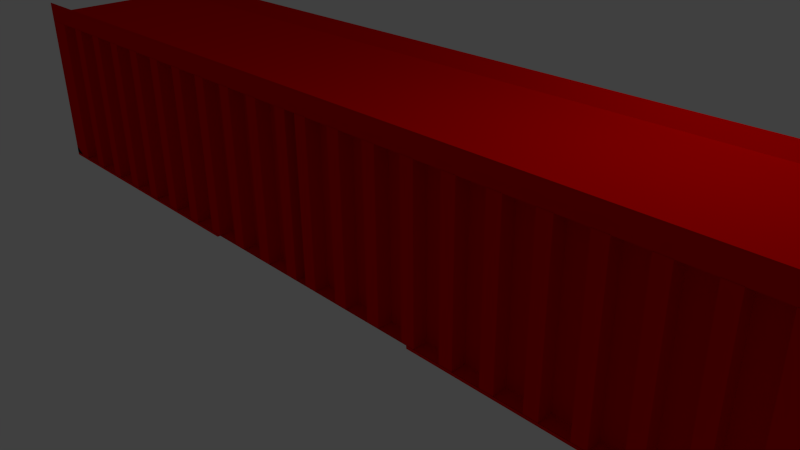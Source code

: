 # Source: container.blend  (saved by Blender 2.63.0; exported with 4.5.12 LTS)
import bpy
from mathutils import Matrix  # noqa: F401  (used for matrix-valued properties, if any)

bpy.ops.wm.read_factory_settings(use_empty=True)
scene = bpy.context.scene
scene.name = 'Scene'

# ---- collections
col_collection_1 = bpy.data.collections.new('Collection 1'); scene.collection.children.link(col_collection_1)

# ---- materials (node trees are filled in below, after node groups)
mat_container = bpy.data.materials.new('Container')
mat_container.alpha_threshold = 0.0
mat_container.use_transparent_shadow = False
mat_container.diffuse_color = (0.8, 0.0, 0.0, 1.0)
mat_container.roughness = 0.5
mat_container.line_color = (0.0, 0.0, 0.0, 1.0)

# ---- material node trees

# ---- world
world_world = bpy.data.worlds.new('World'); scene.world = world_world
world_world.color = (0.05088, 0.05088, 0.05088)
world_world.use_sun_shadow = False
world_world.sun_shadow_jitter_overblur = 0.0
world_world.cycles.sampling_method = 'MANUAL'
world_world.cycles.sample_map_resolution = 256

# ---- cameras
cam_camera = bpy.data.cameras.new('Camera')
cam_camera.clip_end = 100.0
cam_camera.lens = 35.0
cam_camera.sensor_width = 32.0
cam_camera.sensor_height = 18.0
cam_camera.ortho_scale = 7.314
cam_camera.dof.focus_distance = 0.0
cam_camera.dof.aperture_fstop = 128.0

# ---- lights
light_lamp = bpy.data.lights.new('Lamp', 'POINT')
light_lamp.transmission_factor = 0.0
light_lamp.cutoff_distance = 30.0
light_lamp.energy = 100.0
light_lamp.shadow_buffer_clip_start = 1.001
light_lamp.shadow_soft_size = 1.0
light_lamp.shadow_maximum_resolution = 0.006
light_lamp.use_absolute_resolution = True
light_lamp.cycles.use_multiple_importance_sampling = False

# ---- meshes
me_cube = bpy.data.meshes.new('Cube')
me_cube.from_pydata([(5.915, 0.0, 0.04), (6.005, -1.17, 0.04), (6.005, 0.0, 2.33), (6.005, -1.17, 2.49), (5.915, 0.0, 2.215), (6.005, -1.17, 2.215), (0.0, 0.0, 2.33), (6.005, -1.17, 2.217), (5.915, 0.0, 2.217), (0.09254, 0.0, 2.33), (0.2776, 0.0, 2.33), (0.4627, 0.0, 2.33), (0.6478, 0.0, 2.33), (0.8328, 0.0, 2.33), (1.018, 0.0, 2.33), (1.203, 0.0, 2.33), (1.388, 0.0, 2.33), (1.573, 0.0, 2.33), (1.758, 0.0, 2.33), (1.943, 0.0, 2.33), (2.128, 0.0, 2.33), (2.313, 0.0, 2.33), (2.499, 0.0, 2.33), (2.684, 0.0, 2.33), (2.869, 0.0, 2.33), (3.054, 0.0, 2.33), (3.239, 0.0, 2.33), (3.424, 0.0, 2.33), (3.609, 0.0, 2.33), (3.794, 0.0, 2.33), (3.979, 0.0, 2.33), (4.164, 0.0, 2.33), (4.349, 0.0, 2.33), (4.534, 0.0, 2.33), (4.719, 0.0, 2.33), (4.905, 0.0, 2.33), (5.09, 0.0, 2.33), (5.275, 0.0, 2.33), (5.46, 0.0, 2.33), (5.645, 0.0, 2.33), (5.83, 0.0, 2.33), (5.73, 0.0, 0.04), (5.545, 0.0, 0.04), (5.36, 0.0, 0.04), (5.175, 0.0, 0.04), (4.99, 0.0, 0.04), (4.805, 0.0, 0.04), (4.619, 0.0, 0.04), (4.434, 0.0, 0.04), (4.249, 0.0, 0.04), (4.064, 0.0, 0.04), (3.879, 0.0, 0.04), (3.694, 0.0, 0.04), (3.509, 0.0, 0.04), (3.324, 0.0, 0.04), (3.139, 0.0, 0.04), (2.954, 0.0, 0.04), (2.769, 0.0, 0.04), (2.584, 0.0, 0.04), (2.399, 0.0, 0.04), (2.213, 0.0, 0.04), (2.028, 0.0, 0.04), (1.843, 0.0, 0.04), (1.658, 0.0, 0.04), (1.473, 0.0, 0.04), (1.288, 0.0, 0.04), (1.103, 0.0, 0.04), (0.9179, 0.0, 0.04), (0.7328, 0.0, 0.04), (0.5478, 0.0, 0.04), (0.3627, 0.0, 0.04), (0.1776, 0.0, 0.04), (0.0, 0.0, 0.04), (0.0, 0.0, 0.04), (5.83, -1.17, 2.49), (5.645, -1.17, 2.49), (5.46, -1.17, 2.49), (5.275, -1.17, 2.49), (5.09, -1.17, 2.49), (4.905, -1.17, 2.49), (4.719, -1.17, 2.49), (4.534, -1.17, 2.49), (4.349, -1.17, 2.49), (4.164, -1.17, 2.49), (3.979, -1.17, 2.49), (3.794, -1.17, 2.49), (3.609, -1.17, 2.49), (3.424, -1.17, 2.49), (3.239, -1.17, 2.49), (3.054, -1.17, 2.49), (2.869, -1.17, 2.49), (2.684, -1.17, 2.49), (2.499, -1.17, 2.49), (2.313, -1.17, 2.49), (2.128, -1.17, 2.49), (1.943, -1.17, 2.49), (1.758, -1.17, 2.49), (1.573, -1.17, 2.49), (1.388, -1.17, 2.49), (1.203, -1.17, 2.49), (1.018, -1.17, 2.49), (0.8328, -1.17, 2.49), (0.6478, -1.17, 2.49), (0.4627, -1.17, 2.49), (0.2776, -1.17, 2.49), (0.09254, -1.17, 2.49), (0.0, -1.17, 2.49), (0.0, -1.17, 0.04), (0.09254, -1.17, 0.04), (0.2776, -1.17, 0.04), (0.4627, -1.17, 0.04), (0.6478, -1.17, 0.04), (0.8328, -1.17, 0.04), (1.018, -1.17, 0.04), (1.203, -1.17, 0.04), (1.388, -1.17, 0.04), (1.573, -1.17, 0.04), (1.758, -1.17, 0.04), (1.943, -1.17, 0.04), (2.128, -1.17, 0.04), (2.313, -1.17, 0.04), (2.499, -1.17, 0.04), (2.684, -1.17, 0.04), (2.869, -1.17, 0.04), (3.054, -1.17, 0.04), (3.239, -1.17, 0.04), (3.424, -1.17, 0.04), (3.609, -1.17, 0.04), (3.794, -1.17, 0.04), (3.979, -1.17, 0.04), (4.164, -1.17, 0.04), (4.349, -1.17, 0.04), (4.534, -1.17, 0.04), (4.719, -1.17, 0.04), (4.905, -1.17, 0.04), (5.09, -1.17, 0.04), (5.275, -1.17, 0.04), (5.46, -1.17, 0.04), (5.645, -1.17, 0.04), (5.83, -1.17, 0.04), (5.73, 0.0, 2.215), (5.545, 0.0, 2.215), (5.36, 0.0, 2.215), (5.175, 0.0, 2.215), (4.99, 0.0, 2.215), (4.805, 0.0, 2.215), (4.619, 0.0, 2.215), (4.434, 0.0, 2.215), (4.249, 0.0, 2.215), (4.064, 0.0, 2.215), (3.879, 0.0, 2.215), (3.694, 0.0, 2.215), (3.509, 0.0, 2.215), (3.324, 0.0, 2.215), (3.139, 0.0, 2.215), (2.954, 0.0, 2.215), (2.769, 0.0, 2.215), (2.584, 0.0, 2.215), (2.399, 0.0, 2.215), (2.213, 0.0, 2.215), (2.028, 0.0, 2.215), (1.843, 0.0, 2.215), (1.658, 0.0, 2.215), (1.473, 0.0, 2.215), (1.288, 0.0, 2.215), (1.103, 0.0, 2.215), (0.9179, 0.0, 2.215), (0.7328, 0.0, 2.215), (0.5478, 0.0, 2.215), (0.3627, 0.0, 2.215), (0.1776, 0.0, 2.215), (0.0, 0.0, 2.215), (0.0, 0.0, 2.215), (0.0, -1.17, 2.215), (0.09254, -1.17, 2.215), (0.2776, -1.17, 2.215), (0.4627, -1.17, 2.215), (0.6478, -1.17, 2.215), (0.8328, -1.17, 2.215), (1.018, -1.17, 2.215), (1.203, -1.17, 2.215), (1.388, -1.17, 2.215), (1.573, -1.17, 2.215), (1.758, -1.17, 2.215), (1.943, -1.17, 2.215), (2.128, -1.17, 2.215), (2.313, -1.17, 2.215), (2.499, -1.17, 2.215), (2.684, -1.17, 2.215), (2.869, -1.17, 2.215), (3.054, -1.17, 2.215), (3.239, -1.17, 2.215), (3.424, -1.17, 2.215), (3.609, -1.17, 2.215), (3.794, -1.17, 2.215), (3.979, -1.17, 2.215), (4.164, -1.17, 2.215), (4.349, -1.17, 2.215), (4.534, -1.17, 2.215), (4.719, -1.17, 2.215), (4.905, -1.17, 2.215), (5.09, -1.17, 2.215), (5.275, -1.17, 2.215), (5.46, -1.17, 2.215), (5.645, -1.17, 2.215), (5.83, -1.17, 2.215), (0.0, -0.97, 2.217), (0.09254, -0.97, 2.217), (0.2776, -0.97, 2.217), (0.4627, -0.97, 2.217), (0.6478, -0.97, 2.217), (0.8328, -0.97, 2.217), (1.018, -0.97, 2.217), (1.203, -0.97, 2.217), (1.388, -0.97, 2.217), (1.573, -0.97, 2.217), (1.758, -0.97, 2.217), (1.943, -0.97, 2.217), (2.128, -0.97, 2.217), (2.313, -0.97, 2.217), (2.499, -0.97, 2.217), (2.684, -0.97, 2.217), (2.869, -0.97, 2.217), (3.054, -0.97, 2.217), (3.239, -0.97, 2.217), (3.424, -0.97, 2.217), (3.609, -0.97, 2.217), (3.794, -0.97, 2.217), (3.979, -0.97, 2.217), (4.164, -0.97, 2.217), (4.349, -0.97, 2.217), (4.534, -0.97, 2.217), (4.719, -0.97, 2.217), (4.905, -0.97, 2.217), (5.09, -0.97, 2.217), (5.275, -0.97, 2.217), (5.46, -0.97, 2.217), (5.645, -0.97, 2.217), (5.83, -0.97, 2.217), (5.73, 0.0, 2.217), (5.545, 0.0, 2.217), (5.36, 0.0, 2.217), (5.175, 0.0, 2.217), (4.99, 0.0, 2.217), (4.805, 0.0, 2.217), (4.619, 0.0, 2.217), (4.434, 0.0, 2.217), (4.249, 0.0, 2.217), (4.064, 0.0, 2.217), (3.879, 0.0, 2.217), (3.694, 0.0, 2.217), (3.509, 0.0, 2.217), (3.324, 0.0, 2.217), (3.139, 0.0, 2.217), (2.954, 0.0, 2.217), (2.769, 0.0, 2.217), (2.584, 0.0, 2.217), (2.399, 0.0, 2.217), (2.213, 0.0, 2.217), (2.028, 0.0, 2.217), (1.843, 0.0, 2.217), (1.658, 0.0, 2.217), (1.473, 0.0, 2.217), (1.288, 0.0, 2.217), (1.103, 0.0, 2.217), (0.9179, 0.0, 2.217), (0.7328, 0.0, 2.217), (0.5478, 0.0, 2.217), (0.3627, 0.0, 2.217), (0.1776, 0.0, 2.217), (0.0, 0.0, 2.217), (0.0, 0.0, 2.217), (5.915, 0.0, 0.1433), (6.005, -1.17, 0.1433), (0.0, 0.0, 0.1433), (0.0, 0.0, 0.1433), (0.1776, 0.0, 0.1433), (0.3627, 0.0, 0.1433), (0.5478, 0.0, 0.1433), (0.7328, 0.0, 0.1433), (0.9179, 0.0, 0.1433), (1.103, 0.0, 0.1433), (1.288, 0.0, 0.1433), (1.473, 0.0, 0.1433), (1.658, 0.0, 0.1433), (1.843, 0.0, 0.1433), (2.028, 0.0, 0.1433), (2.213, 0.0, 0.1433), (2.399, 0.0, 0.1433), (2.584, 0.0, 0.1433), (2.769, 0.0, 0.1433), (2.954, 0.0, 0.1433), (3.139, 0.0, 0.1433), (3.324, 0.0, 0.1433), (3.509, 0.0, 0.1433), (3.694, 0.0, 0.1433), (3.879, 0.0, 0.1433), (4.064, 0.0, 0.1433), (4.249, 0.0, 0.1433), (4.434, 0.0, 0.1433), (4.619, 0.0, 0.1433), (4.805, 0.0, 0.1433), (4.99, 0.0, 0.1433), (5.175, 0.0, 0.1433), (5.36, 0.0, 0.1433), (5.545, 0.0, 0.1433), (5.73, 0.0, 0.1433), (5.83, -0.97, 0.04334), (5.645, -0.97, 0.04334), (5.46, -0.97, 0.04334), (5.275, -0.97, 0.04334), (5.09, -0.97, 0.04334), (4.905, -0.97, 0.04334), (4.719, -0.97, 0.04334), (4.534, -0.97, 0.04334), (4.349, -0.97, 0.04334), (4.164, -0.97, 0.04334), (3.979, -0.97, 0.04334), (3.794, -0.97, 0.04334), (3.609, -0.97, 0.04334), (3.424, -0.97, 0.04334), (3.239, -0.97, 0.04334), (3.054, -0.97, 0.04334), (2.869, -0.97, 0.04334), (2.684, -0.97, 0.04334), (2.499, -0.97, 0.04334), (2.313, -0.97, 0.04334), (2.128, -0.97, 0.04334), (1.943, -0.97, 0.04334), (1.758, -0.97, 0.04334), (1.573, -0.97, 0.04334), (1.388, -0.97, 0.04334), (1.203, -0.97, 0.04334), (1.018, -0.97, 0.04334), (0.8328, -0.97, 0.04334), (0.6478, -0.97, 0.04334), (0.4627, -0.97, 0.04334), (0.2776, -0.97, 0.04334), (0.09254, -0.97, 0.04334), (0.0, -0.97, 0.04334), (5.645, -1.17, 2.217), (5.83, -1.17, 2.217), (5.83, -1.17, 0.04334), (5.645, -1.17, 0.04334), (0.09254, -1.17, 2.217), (0.2776, -1.17, 2.217), (0.6478, -1.17, 2.217), (0.8328, -1.17, 2.217), (1.203, -1.17, 2.217), (1.388, -1.17, 2.217), (1.758, -1.17, 2.217), (1.943, -1.17, 2.217), (2.313, -1.17, 2.217), (2.499, -1.17, 2.217), (2.869, -1.17, 2.217), (3.054, -1.17, 2.217), (3.424, -1.17, 2.217), (3.609, -1.17, 2.217), (3.979, -1.17, 2.217), (4.164, -1.17, 2.217), (4.534, -1.17, 2.217), (4.719, -1.17, 2.217), (5.09, -1.17, 2.217), (5.275, -1.17, 2.217), (5.275, -1.17, 0.04334), (5.09, -1.17, 0.04334), (4.719, -1.17, 0.04334), (4.534, -1.17, 0.04334), (4.164, -1.17, 0.04334), (3.979, -1.17, 0.04334), (3.609, -1.17, 0.04334), (3.424, -1.17, 0.04334), (3.054, -1.17, 0.04334), (2.869, -1.17, 0.04334), (2.499, -1.17, 0.04334), (2.313, -1.17, 0.04334), (1.943, -1.17, 0.04334), (1.758, -1.17, 0.04334), (1.388, -1.17, 0.04334), (1.203, -1.17, 0.04334), (0.8328, -1.17, 0.04334), (0.6478, -1.17, 0.04334), (0.2776, -1.17, 0.04334), (0.09254, -1.17, 0.04334), (6.005, -0.9945, 2.33), (6.005, -0.9945, 0.04), (6.005, -0.9945, 2.215), (6.005, -0.9945, 2.217), (0.0, -0.9945, 0.04), (0.09254, -0.9945, 0.04), (0.2776, -0.9945, 0.04), (0.4627, -0.9945, 0.04), (0.6478, -0.9945, 0.04), (0.8328, -0.9945, 0.04), (1.018, -0.9945, 0.04), (1.203, -0.9945, 0.04), (1.388, -0.9945, 0.04), (1.573, -0.9945, 0.04), (1.758, -0.9945, 0.04), (1.943, -0.9945, 0.04), (2.128, -0.9945, 0.04), (2.313, -0.9945, 0.04), (2.499, -0.9945, 0.04), (2.684, -0.9945, 0.04), (2.869, -0.9945, 0.04), (3.054, -0.9945, 0.04), (3.239, -0.9945, 0.04), (3.424, -0.9945, 0.04), (3.609, -0.9945, 0.04), (3.794, -0.9945, 0.04), (3.979, -0.9945, 0.04), (4.164, -0.9945, 0.04), (4.349, -0.9945, 0.04), (4.534, -0.9945, 0.04), (4.719, -0.9945, 0.04), (4.905, -0.9945, 0.04), (5.09, -0.9945, 0.04), (5.275, -0.9945, 0.04), (5.46, -0.9945, 0.04), (5.645, -0.9945, 0.04), (5.83, -0.9945, 0.04), (5.83, -0.9945, 2.33), (5.645, -0.9945, 2.33), (5.46, -0.9945, 2.33), (5.275, -0.9945, 2.33), (5.09, -0.9945, 2.33), (4.905, -0.9945, 2.33), (4.719, -0.9945, 2.33), (4.534, -0.9945, 2.33), (4.349, -0.9945, 2.33), (4.164, -0.9945, 2.33), (3.979, -0.9945, 2.33), (3.794, -0.9945, 2.33), (3.609, -0.9945, 2.33), (3.424, -0.9945, 2.33), (3.239, -0.9945, 2.33), (3.054, -0.9945, 2.33), (2.869, -0.9945, 2.33), (2.684, -0.9945, 2.33), (2.499, -0.9945, 2.33), (2.313, -0.9945, 2.33), (2.128, -0.9945, 2.33), (1.943, -0.9945, 2.33), (1.758, -0.9945, 2.33), (1.573, -0.9945, 2.33), (1.388, -0.9945, 2.33), (1.203, -0.9945, 2.33), (1.018, -0.9945, 2.33), (0.8328, -0.9945, 2.33), (0.6478, -0.9945, 2.33), (0.4627, -0.9945, 2.33), (0.2776, -0.9945, 2.33), (0.09254, -0.9945, 2.33), (0.0, -0.9945, 2.33), (6.005, -0.9945, 0.1433), (2.399, -0.9878, 0.04), (2.213, -0.9878, 0.04), (2.028, -0.9878, 0.04), (1.843, -0.9878, 0.04), (1.658, -0.9878, 0.04), (1.473, -0.9878, 0.04), (1.288, -0.9878, 0.04), (1.103, -0.9878, 0.04), (5.36, -0.9878, 0.04), (5.175, -0.9878, 0.04), (4.99, -0.9878, 0.04), (4.805, -0.9878, 0.04), (4.619, -0.9878, 0.04), (4.434, -0.9878, 0.04), (4.249, -0.9878, 0.04), (4.064, -0.9878, 0.04), (2.684, -0.3978, 2.33), (2.869, -0.3978, 2.33), (3.054, -0.3978, 2.33), (3.239, -0.3978, 2.33), (3.424, -0.3978, 2.33), (3.609, -0.3978, 2.33), (3.794, -0.3978, 2.33), (3.979, -0.3978, 2.33), (4.164, -0.3978, 2.33), (4.349, -0.3978, 2.33), (4.534, -0.3978, 2.33), (4.719, -0.3978, 2.33), (0.0, -0.3978, 2.33), (0.09254, -0.3978, 2.33), (0.2776, -0.3978, 2.33), (0.9179, -0.9878, 0.04), (0.7328, -0.9878, 0.04), (0.5478, -0.9878, 0.04), (0.3627, -0.9878, 0.04), (0.4627, -0.3978, 2.33), (0.6478, -0.3978, 2.33), (0.8328, -0.3978, 2.33), (1.018, -0.3978, 2.33), (0.1776, -0.9878, 0.04), (0.0, -0.9878, 0.04), (0.0, -0.9878, 0.04), (6.005, -0.3978, 2.33), (3.879, -0.9878, 0.04), (3.694, -0.9878, 0.04), (3.509, -0.9878, 0.04), (3.324, -0.9878, 0.04), (3.139, -0.9878, 0.04), (2.954, -0.9878, 0.04), (2.769, -0.9878, 0.04), (2.584, -0.9878, 0.04), (4.905, -0.3978, 2.33), (5.09, -0.3978, 2.33), (5.275, -0.3978, 2.33), (5.46, -0.3978, 2.33), (5.645, -0.3978, 2.33), (5.83, -0.3978, 2.33), (5.73, -0.9878, 0.04), (5.545, -0.9878, 0.04), (1.203, -0.3978, 2.33), (1.388, -0.3978, 2.33), (1.573, -0.3978, 2.33), (1.758, -0.3978, 2.33), (5.915, -0.9878, 0.1433), (5.915, -0.9878, 2.217), (5.915, -0.9878, 2.215), (5.915, -0.9878, 0.04), (1.943, -0.3978, 2.33), (2.128, -0.3978, 2.33), (2.313, -0.3978, 2.33), (2.499, -0.3978, 2.33), (6.005, -1.17, -3.725e-09), (5.83, -1.17, -3.725e-09), (5.83, -1.17, 0.003336), (6.005, -0.9945, -3.725e-09), (5.83, -0.9945, -3.725e-09), (1.83, -1.17, 0.04), (1.83, -1.17, 0.04334), (1.83, -0.9945, 0.04), (1.83, -1.17, -3.725e-09), (1.83, -1.17, 0.003336), (1.83, -0.9945, -3.725e-09)], [(139, 205), (1, 7)], [(306, 272, 0, 41), (454, 273, 1, 385), (512, 41, 0, 521), (40, 2, 4, 140), (384, 3, 5, 386), (140, 4, 8, 239), (386, 5, 7, 387), (274, 275, 72, 73), (275, 276, 71, 72), (276, 277, 70, 71), (277, 278, 69, 70), (278, 279, 68, 69), (279, 280, 67, 68), (280, 281, 66, 67), (281, 282, 65, 66), (282, 283, 64, 65), (283, 284, 63, 64), (284, 285, 62, 63), (285, 286, 61, 62), (286, 287, 60, 61), (287, 288, 59, 60), (288, 289, 58, 59), (289, 290, 57, 58), (290, 291, 56, 57), (291, 292, 55, 56), (292, 293, 54, 55), (293, 294, 53, 54), (294, 295, 52, 53), (295, 296, 51, 52), (296, 297, 50, 51), (297, 298, 49, 50), (298, 299, 48, 49), (299, 300, 47, 48), (300, 301, 46, 47), (301, 302, 45, 46), (302, 303, 44, 45), (303, 304, 43, 44), (304, 305, 42, 43), (305, 306, 41, 42), (273, 307, 139, 1), (307, 308, 138, 139), (308, 309, 137, 138), (309, 310, 136, 137), (310, 311, 135, 136), (311, 312, 134, 135), (312, 313, 133, 134), (313, 314, 132, 133), (314, 315, 131, 132), (315, 316, 130, 131), (316, 317, 129, 130), (317, 318, 128, 129), (318, 319, 127, 128), (319, 320, 126, 127), (320, 321, 125, 126), (321, 322, 124, 125), (322, 323, 123, 124), (323, 324, 122, 123), (324, 325, 121, 122), (325, 326, 120, 121), (326, 327, 119, 120), (327, 328, 118, 119), (328, 329, 117, 118), (329, 330, 116, 117), (330, 331, 115, 116), (331, 332, 114, 115), (332, 333, 113, 114), (333, 334, 112, 113), (334, 335, 111, 112), (335, 336, 110, 111), (336, 337, 109, 110), (337, 338, 108, 109), (338, 339, 107, 108), (496, 73, 72, 495), (495, 72, 71, 494), (494, 71, 70, 489), (489, 70, 69, 488), (488, 69, 68, 487), (487, 68, 67, 486), (486, 67, 66, 462), (462, 66, 65, 461), (461, 65, 64, 460), (460, 64, 63, 459), (459, 63, 62, 458), (458, 62, 61, 457), (457, 61, 60, 456), (456, 60, 59, 455), (455, 59, 58, 505), (505, 58, 57, 504), (504, 57, 56, 503), (503, 56, 55, 502), (502, 55, 54, 501), (501, 54, 53, 500), (500, 53, 52, 499), (499, 52, 51, 498), (498, 51, 50, 470), (470, 50, 49, 469), (469, 49, 48, 468), (468, 48, 47, 467), (467, 47, 46, 466), (466, 46, 45, 465), (465, 45, 44, 464), (464, 44, 43, 463), (463, 43, 42, 513), (513, 42, 41, 512), (497, 2, 40, 511), (511, 40, 39, 510), (510, 39, 38, 509), (509, 38, 37, 508), (508, 37, 36, 507), (507, 36, 35, 506), (506, 35, 34, 482), (482, 34, 33, 481), (481, 33, 32, 480), (480, 32, 31, 479), (479, 31, 30, 478), (478, 30, 29, 477), (477, 29, 28, 476), (476, 28, 27, 475), (475, 27, 26, 474), (474, 26, 25, 473), (473, 25, 24, 472), (472, 24, 23, 471), (471, 23, 22, 525), (525, 22, 21, 524), (524, 21, 20, 523), (523, 20, 19, 522), (522, 19, 18, 517), (517, 18, 17, 516), (516, 17, 16, 515), (515, 16, 15, 514), (514, 15, 14, 493), (493, 14, 13, 492), (492, 13, 12, 491), (491, 12, 11, 490), (490, 11, 10, 485), (485, 10, 9, 484), (484, 9, 6, 483), (6, 9, 171, 172), (9, 10, 170, 171), (10, 11, 169, 170), (11, 12, 168, 169), (12, 13, 167, 168), (13, 14, 166, 167), (14, 15, 165, 166), (15, 16, 164, 165), (16, 17, 163, 164), (17, 18, 162, 163), (18, 19, 161, 162), (19, 20, 160, 161), (20, 21, 159, 160), (21, 22, 158, 159), (22, 23, 157, 158), (23, 24, 156, 157), (24, 25, 155, 156), (25, 26, 154, 155), (26, 27, 153, 154), (27, 28, 152, 153), (28, 29, 151, 152), (29, 30, 150, 151), (30, 31, 149, 150), (31, 32, 148, 149), (32, 33, 147, 148), (33, 34, 146, 147), (34, 35, 145, 146), (35, 36, 144, 145), (36, 37, 143, 144), (37, 38, 142, 143), (38, 39, 141, 142), (39, 40, 140, 141), (3, 74, 205, 5), (74, 75, 204, 205), (75, 76, 203, 204), (76, 77, 202, 203), (77, 78, 201, 202), (78, 79, 200, 201), (79, 80, 199, 200), (80, 81, 198, 199), (81, 82, 197, 198), (82, 83, 196, 197), (83, 84, 195, 196), (84, 85, 194, 195), (85, 86, 193, 194), (86, 87, 192, 193), (87, 88, 191, 192), (88, 89, 190, 191), (89, 90, 189, 190), (90, 91, 188, 189), (91, 92, 187, 188), (92, 93, 186, 187), (93, 94, 185, 186), (94, 95, 184, 185), (95, 96, 183, 184), (96, 97, 182, 183), (97, 98, 181, 182), (98, 99, 180, 181), (99, 100, 179, 180), (100, 101, 178, 179), (101, 102, 177, 178), (102, 103, 176, 177), (103, 104, 175, 176), (104, 105, 174, 175), (105, 106, 173, 174), (5, 205, 238, 7), (205, 204, 237, 238), (204, 203, 236, 237), (203, 202, 235, 236), (202, 201, 234, 235), (201, 200, 233, 234), (200, 199, 232, 233), (199, 198, 231, 232), (198, 197, 230, 231), (197, 196, 229, 230), (196, 195, 228, 229), (195, 194, 227, 228), (194, 193, 226, 227), (193, 192, 225, 226), (192, 191, 224, 225), (191, 190, 223, 224), (190, 189, 222, 223), (189, 188, 221, 222), (188, 187, 220, 221), (187, 186, 219, 220), (186, 185, 218, 219), (185, 184, 217, 218), (184, 183, 216, 217), (183, 182, 215, 216), (182, 181, 214, 215), (181, 180, 213, 214), (180, 179, 212, 213), (179, 178, 211, 212), (178, 177, 210, 211), (177, 176, 209, 210), (176, 175, 208, 209), (175, 174, 207, 208), (174, 173, 206, 207), (172, 171, 270, 271), (171, 170, 269, 270), (170, 169, 268, 269), (169, 168, 267, 268), (168, 167, 266, 267), (167, 166, 265, 266), (166, 165, 264, 265), (165, 164, 263, 264), (164, 163, 262, 263), (163, 162, 261, 262), (162, 161, 260, 261), (161, 160, 259, 260), (160, 159, 258, 259), (159, 158, 257, 258), (158, 157, 256, 257), (157, 156, 255, 256), (156, 155, 254, 255), (155, 154, 253, 254), (154, 153, 252, 253), (153, 152, 251, 252), (152, 151, 250, 251), (151, 150, 249, 250), (150, 149, 248, 249), (149, 148, 247, 248), (148, 147, 246, 247), (147, 146, 245, 246), (146, 145, 244, 245), (145, 144, 243, 244), (144, 143, 242, 243), (143, 142, 241, 242), (142, 141, 240, 241), (141, 140, 239, 240), (239, 8, 272, 306), (387, 7, 273, 454), (271, 270, 275, 274), (270, 269, 276, 275), (269, 268, 277, 276), (268, 267, 278, 277), (267, 266, 279, 278), (266, 265, 280, 279), (265, 264, 281, 280), (264, 263, 282, 281), (263, 262, 283, 282), (262, 261, 284, 283), (261, 260, 285, 284), (260, 259, 286, 285), (259, 258, 287, 286), (258, 257, 288, 287), (257, 256, 289, 288), (256, 255, 290, 289), (255, 254, 291, 290), (254, 253, 292, 291), (253, 252, 293, 292), (252, 251, 294, 293), (251, 250, 295, 294), (250, 249, 296, 295), (249, 248, 297, 296), (248, 247, 298, 297), (247, 246, 299, 298), (246, 245, 300, 299), (245, 244, 301, 300), (244, 243, 302, 301), (243, 242, 303, 302), (242, 241, 304, 303), (241, 240, 305, 304), (240, 239, 306, 305), (7, 238, 307, 273), (343, 340, 237, 308), (237, 236, 309, 308), (236, 235, 310, 309), (338, 337, 382, 383), (234, 233, 312, 311), (233, 232, 313, 312), (310, 235, 363, 364), (231, 230, 315, 314), (230, 229, 316, 315), (328, 217, 351, 376), (228, 227, 318, 317), (227, 226, 319, 318), (217, 216, 350, 351), (225, 224, 321, 320), (224, 223, 322, 321), (235, 234, 362, 363), (222, 221, 324, 323), (221, 220, 325, 324), (373, 354, 222, 323), (219, 218, 327, 326), (218, 217, 328, 327), (323, 322, 372, 373), (216, 215, 330, 329), (215, 214, 331, 330), (313, 232, 361, 366), (213, 212, 333, 332), (212, 211, 334, 333), (331, 214, 349, 378), (210, 209, 336, 335), (209, 208, 337, 336), (220, 219, 352, 353), (207, 206, 339, 338), (341, 340, 343, 342), (308, 307, 342, 343), (307, 238, 341, 342), (238, 237, 340, 341), (5, 1, 139, 342, 205, 341, 7), (363, 362, 365, 364), (361, 360, 367, 366), (359, 358, 369, 368), (357, 356, 371, 370), (355, 354, 373, 372), (353, 352, 375, 374), (351, 350, 377, 376), (349, 348, 379, 378), (347, 346, 381, 380), (345, 344, 383, 382), (320, 319, 370, 371), (383, 344, 207, 338), (371, 356, 225, 320), (232, 231, 360, 361), (214, 213, 348, 349), (325, 220, 353, 374), (335, 334, 380, 381), (317, 316, 368, 369), (381, 346, 210, 335), (369, 358, 228, 317), (229, 228, 358, 359), (211, 210, 346, 347), (322, 223, 355, 372), (332, 331, 378, 379), (314, 313, 366, 367), (379, 348, 213, 332), (367, 360, 231, 314), (226, 225, 356, 357), (337, 208, 345, 382), (208, 207, 344, 345), (319, 226, 357, 370), (329, 328, 376, 377), (311, 310, 364, 365), (377, 350, 216, 329), (365, 362, 234, 311), (223, 222, 354, 355), (334, 211, 347, 380), (316, 229, 359, 368), (326, 325, 374, 375), (375, 352, 219, 326), (518, 454, 385, 521), (527, 526, 1, 139), (497, 384, 386, 520), (520, 386, 387, 519), (107, 388, 389, 108), (108, 389, 390, 109), (109, 390, 391, 110), (110, 391, 392, 111), (111, 392, 393, 112), (112, 393, 394, 113), (113, 394, 395, 114), (114, 395, 396, 115), (115, 396, 397, 116), (116, 397, 398, 117), (117, 398, 399, 118), (118, 399, 400, 119), (119, 400, 401, 120), (120, 401, 402, 121), (121, 402, 403, 122), (122, 403, 404, 123), (123, 404, 405, 124), (124, 405, 406, 125), (125, 406, 407, 126), (126, 407, 408, 127), (127, 408, 409, 128), (128, 409, 410, 129), (129, 410, 411, 130), (130, 411, 412, 131), (131, 412, 413, 132), (132, 413, 414, 133), (133, 414, 415, 134), (134, 415, 416, 135), (135, 416, 417, 136), (136, 417, 418, 137), (137, 418, 419, 138), (138, 419, 420, 139), (3, 384, 421, 74), (74, 421, 422, 75), (75, 422, 423, 76), (76, 423, 424, 77), (77, 424, 425, 78), (78, 425, 426, 79), (79, 426, 427, 80), (80, 427, 428, 81), (81, 428, 429, 82), (82, 429, 430, 83), (83, 430, 431, 84), (84, 431, 432, 85), (85, 432, 433, 86), (86, 433, 434, 87), (87, 434, 435, 88), (88, 435, 436, 89), (89, 436, 437, 90), (90, 437, 438, 91), (91, 438, 439, 92), (92, 439, 440, 93), (93, 440, 441, 94), (94, 441, 442, 95), (95, 442, 443, 96), (96, 443, 444, 97), (97, 444, 445, 98), (98, 445, 446, 99), (99, 446, 447, 100), (100, 447, 448, 101), (101, 448, 449, 102), (102, 449, 450, 103), (103, 450, 451, 104), (104, 451, 452, 105), (105, 452, 453, 106), (519, 387, 454, 518), (449, 491, 490, 450), (435, 474, 473, 436), (384, 497, 511, 421), (406, 502, 501, 407), (391, 489, 488, 392), (448, 492, 491, 449), (434, 475, 474, 435), (419, 513, 512, 420), (405, 503, 502, 406), (390, 494, 489, 391), (272, 518, 521, 0), (439, 525, 524, 440), (424, 508, 507, 425), (410, 498, 470, 411), (395, 462, 461, 396), (452, 484, 483, 453), (438, 471, 525, 439), (423, 509, 508, 424), (409, 499, 498, 410), (394, 486, 462, 395), (443, 517, 516, 444), (429, 480, 479, 430), (414, 467, 466, 415), (400, 457, 456, 401), (442, 522, 517, 443), (428, 481, 480, 429), (413, 468, 467, 414), (399, 458, 457, 400), (447, 493, 492, 448), (433, 476, 475, 434), (418, 463, 513, 419), (8, 519, 518, 272), (398, 459, 458, 399), (427, 482, 481, 428), (404, 504, 503, 405), (389, 495, 494, 390), (446, 514, 493, 447), (432, 477, 476, 433), (417, 464, 463, 418), (403, 505, 504, 404), (388, 496, 495, 389), (451, 485, 484, 452), (437, 472, 471, 438), (422, 510, 509, 423), (408, 500, 499, 409), (393, 487, 486, 394), (450, 490, 485, 451), (436, 473, 472, 437), (421, 511, 510, 422), (407, 501, 500, 408), (392, 488, 487, 393), (4, 520, 519, 8), (441, 523, 522, 442), (426, 506, 482, 427), (412, 469, 468, 413), (397, 460, 459, 398), (2, 497, 520, 4), (440, 524, 523, 441), (425, 507, 506, 426), (411, 470, 469, 412), (396, 461, 460, 397), (445, 515, 514, 446), (431, 478, 477, 432), (416, 465, 464, 417), (402, 455, 505, 403), (420, 512, 521, 385), (444, 516, 515, 445), (430, 479, 478, 431), (415, 466, 465, 416), (401, 456, 455, 402), (527, 530, 529, 526), (420, 530, 536, 533), (385, 1, 526, 529), (530, 527, 534, 536), (420, 385, 529, 530), (536, 534, 531, 533), (534, 535, 532, 531), (531, 532, 342, 139), (533, 531, 139, 420), (528, 342, 532, 535), (527, 528, 535, 534)])
me_cube.materials.append(mat_container)
me_cube.use_remesh_preserve_volume = False
me_cube.use_remesh_preserve_attributes = False
me_cube.use_mirror_vertex_groups = False
me_cube.update()

# ---- objects
ob_container = bpy.data.objects.new('Container', me_cube)
ob_lamp = bpy.data.objects.new('Lamp', light_lamp)
ob_camera = bpy.data.objects.new('Camera', cam_camera)

# ---- transforms, parenting, visibility, modifiers, constraints
ob_container.location = (0.0, 0.0, 0.0)
ob_container.lineart.crease_threshold = 0.0
_m = ob_container.modifiers.new('Mirror', 'MIRROR')
_m.use_axis = (True, True, False)
_m.use_clip = True
ob_lamp.location = (4.076, 1.005, 5.904)
ob_lamp.rotation_euler = (0.6503, 0.05522, 1.866)
ob_lamp.lock_rotations_4d = False
ob_lamp.empty_display_type = 'ARROWS'
ob_lamp.color = (0.0, 0.0, 0.0, 0.0)
ob_lamp.lineart.crease_threshold = 0.0
ob_camera.location = (7.481, -6.508, 5.344)
ob_camera.rotation_euler = (1.109, 0.01082, 0.8149)
ob_camera.lock_rotations_4d = False
ob_camera.empty_display_type = 'ARROWS'
ob_camera.color = (0.0, 0.0, 0.0, 0.0)
ob_camera.display_type = 'WIRE'
ob_camera.lineart.crease_threshold = 0.0

# ---- collection membership
col_collection_1.objects.link(ob_container)
col_collection_1.objects.link(ob_lamp)
col_collection_1.objects.link(ob_camera)

# ---- scene / render settings (as saved in the file)
scene.camera = ob_camera
scene.frame_start = 1; scene.frame_end = 250; scene.frame_set(0)
scene.render.engine = 'BLENDER_EEVEE_NEXT'
scene.render.image_settings.color_mode = 'RGB'
scene.render.image_settings.compression = 90
scene.render.resolution_percentage = 50
scene.render.dither_intensity = 0.0
scene.render.bake_margin = 2
scene.render.bake_bias = 0.0
scene.cycles.use_denoising = False
scene.cycles.samples = 10
scene.cycles.sampling_pattern = 'TABULATED_SOBOL'
scene.cycles.light_sampling_threshold = 0.0
scene.cycles.use_adaptive_sampling = False
scene.cycles.use_light_tree = False
scene.cycles.blur_glossy = 0.0
scene.cycles.volume_bounces = 1
scene.cycles.pixel_filter_type = 'GAUSSIAN'
scene.cycles.sample_clamp_indirect = 0.0
scene.view_settings.view_transform = 'Standard'
bpy.context.view_layer.update()
